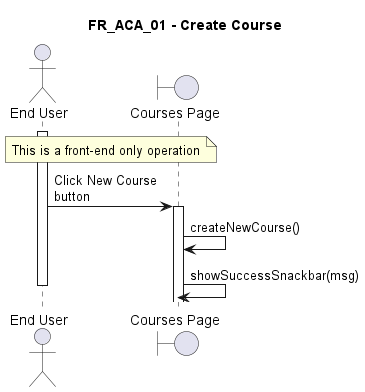

The diagram above was rendered by PlantUML. Its source (embedded in the PNG):
@startuml FR_ACA_01
title FR_ACA_01 - Create Course
skinparam maxMessageSize 125

actor "End User" as eu
boundary "Courses Page" as fe
' control "TimetableController" as ct
' entity "Timetable" as en
' database "Database" as db

activate eu

note across : This is a front-end only operation

eu -> fe ++ : Click New Course button
fe -> fe : createNewCourse()
fe -> fe : showSuccessSnackbar(msg)

deactivate eu

@enduml